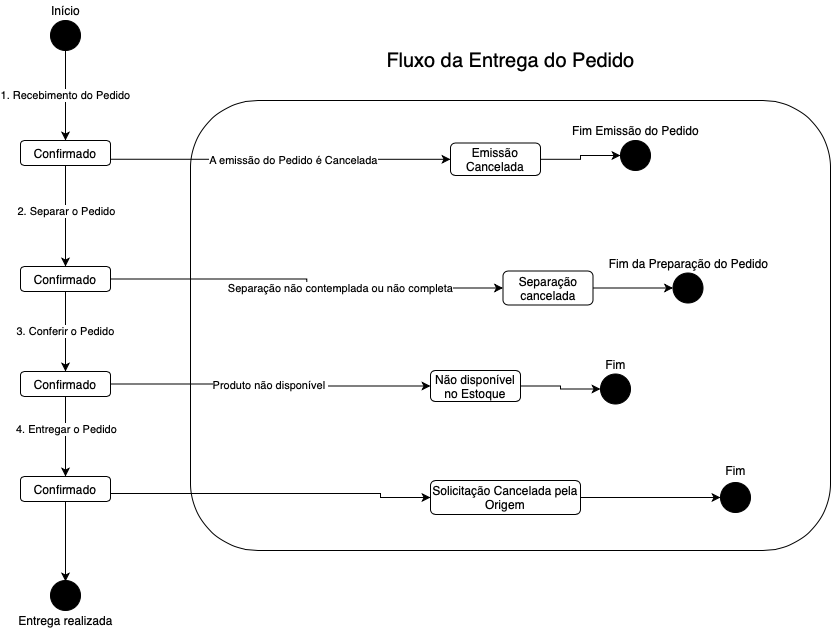

The diagram above was exported from draw.io. Its source (the exported page's mxGraphModel, read from the mxfile embedded in the PNG):
<mxGraphModel dx="1773" dy="595" grid="1" gridSize="10" guides="1" tooltips="1" connect="1" arrows="1" fold="1" page="1" pageScale="1" pageWidth="827" pageHeight="1169" math="0" shadow="0">
  <root>
    <mxCell id="7xWv3I3rvK1AVhARYR0G-0" />
    <mxCell id="7xWv3I3rvK1AVhARYR0G-1" parent="7xWv3I3rvK1AVhARYR0G-0" />
    <mxCell id="werJfHIVAWrHD2c4pzQH-0" value="" style="rounded=1;whiteSpace=wrap;html=1;fillColor=none;gradientColor=none;" parent="7xWv3I3rvK1AVhARYR0G-1" vertex="1">
      <mxGeometry x="160" y="140" width="640" height="450" as="geometry" />
    </mxCell>
    <mxCell id="werJfHIVAWrHD2c4pzQH-1" value="1. Recebimento do Pedido" style="edgeStyle=orthogonalEdgeStyle;rounded=0;orthogonalLoop=1;jettySize=auto;html=1;entryX=0.5;entryY=0;entryDx=0;entryDy=0;" parent="7xWv3I3rvK1AVhARYR0G-1" source="werJfHIVAWrHD2c4pzQH-2" target="werJfHIVAWrHD2c4pzQH-7" edge="1">
      <mxGeometry relative="1" as="geometry">
        <mxPoint x="190" y="35" as="targetPoint" />
      </mxGeometry>
    </mxCell>
    <mxCell id="werJfHIVAWrHD2c4pzQH-2" value="" style="ellipse;whiteSpace=wrap;html=1;aspect=fixed;gradientColor=none;fillColor=#000000;" parent="7xWv3I3rvK1AVhARYR0G-1" vertex="1">
      <mxGeometry x="20" y="60" width="30" height="30" as="geometry" />
    </mxCell>
    <mxCell id="werJfHIVAWrHD2c4pzQH-3" value="" style="edgeStyle=orthogonalEdgeStyle;rounded=0;orthogonalLoop=1;jettySize=auto;html=1;" parent="7xWv3I3rvK1AVhARYR0G-1" source="werJfHIVAWrHD2c4pzQH-7" target="werJfHIVAWrHD2c4pzQH-12" edge="1">
      <mxGeometry relative="1" as="geometry">
        <Array as="points">
          <mxPoint x="35" y="270" />
          <mxPoint x="35" y="270" />
        </Array>
      </mxGeometry>
    </mxCell>
    <mxCell id="werJfHIVAWrHD2c4pzQH-4" value="2. Separar o Pedido" style="edgeLabel;html=1;align=center;verticalAlign=middle;resizable=0;points=[];" parent="werJfHIVAWrHD2c4pzQH-3" vertex="1" connectable="0">
      <mxGeometry x="0.0833" y="-3" relative="1" as="geometry">
        <mxPoint x="3" y="-10" as="offset" />
      </mxGeometry>
    </mxCell>
    <mxCell id="werJfHIVAWrHD2c4pzQH-5" value="" style="edgeStyle=orthogonalEdgeStyle;rounded=0;orthogonalLoop=1;jettySize=auto;html=1;exitX=1;exitY=0.75;exitDx=0;exitDy=0;" parent="7xWv3I3rvK1AVhARYR0G-1" source="werJfHIVAWrHD2c4pzQH-7" target="werJfHIVAWrHD2c4pzQH-9" edge="1">
      <mxGeometry relative="1" as="geometry">
        <mxPoint x="140" y="197.5" as="sourcePoint" />
      </mxGeometry>
    </mxCell>
    <mxCell id="werJfHIVAWrHD2c4pzQH-6" value="A emissão do Pedido é Cancelada" style="edgeLabel;html=1;align=center;verticalAlign=middle;resizable=0;points=[];" parent="werJfHIVAWrHD2c4pzQH-5" vertex="1" connectable="0">
      <mxGeometry x="0.0769" relative="1" as="geometry">
        <mxPoint y="1" as="offset" />
      </mxGeometry>
    </mxCell>
    <mxCell id="werJfHIVAWrHD2c4pzQH-7" value="Confirmado" style="rounded=1;whiteSpace=wrap;html=1;" parent="7xWv3I3rvK1AVhARYR0G-1" vertex="1">
      <mxGeometry x="-10" y="180" width="90" height="25" as="geometry" />
    </mxCell>
    <mxCell id="werJfHIVAWrHD2c4pzQH-8" value="" style="edgeStyle=orthogonalEdgeStyle;rounded=0;orthogonalLoop=1;jettySize=auto;html=1;" parent="7xWv3I3rvK1AVhARYR0G-1" source="werJfHIVAWrHD2c4pzQH-9" edge="1">
      <mxGeometry relative="1" as="geometry">
        <mxPoint x="590" y="195" as="targetPoint" />
      </mxGeometry>
    </mxCell>
    <mxCell id="werJfHIVAWrHD2c4pzQH-9" value="Emissão Cancelada" style="rounded=1;whiteSpace=wrap;html=1;" parent="7xWv3I3rvK1AVhARYR0G-1" vertex="1">
      <mxGeometry x="420" y="182.5" width="90" height="32.5" as="geometry" />
    </mxCell>
    <mxCell id="werJfHIVAWrHD2c4pzQH-10" value="Separação não contemplada ou não completa" style="edgeStyle=orthogonalEdgeStyle;rounded=0;orthogonalLoop=1;jettySize=auto;html=1;" parent="7xWv3I3rvK1AVhARYR0G-1" source="werJfHIVAWrHD2c4pzQH-12" target="werJfHIVAWrHD2c4pzQH-28" edge="1">
      <mxGeometry x="0.1905" relative="1" as="geometry">
        <mxPoint x="152.5" y="324.25" as="sourcePoint" />
        <mxPoint as="offset" />
      </mxGeometry>
    </mxCell>
    <mxCell id="werJfHIVAWrHD2c4pzQH-11" value="3. Conferir o Pedido" style="edgeStyle=orthogonalEdgeStyle;rounded=0;orthogonalLoop=1;jettySize=auto;html=1;" parent="7xWv3I3rvK1AVhARYR0G-1" source="werJfHIVAWrHD2c4pzQH-12" target="werJfHIVAWrHD2c4pzQH-16" edge="1">
      <mxGeometry relative="1" as="geometry" />
    </mxCell>
    <mxCell id="werJfHIVAWrHD2c4pzQH-12" value="Confirmado" style="rounded=1;whiteSpace=wrap;html=1;" parent="7xWv3I3rvK1AVhARYR0G-1" vertex="1">
      <mxGeometry x="-10" y="306" width="90" height="25" as="geometry" />
    </mxCell>
    <mxCell id="werJfHIVAWrHD2c4pzQH-13" value="Produto não disponível&amp;nbsp;" style="edgeStyle=orthogonalEdgeStyle;rounded=0;orthogonalLoop=1;jettySize=auto;html=1;exitX=1;exitY=0.5;exitDx=0;exitDy=0;" parent="7xWv3I3rvK1AVhARYR0G-1" source="werJfHIVAWrHD2c4pzQH-16" target="werJfHIVAWrHD2c4pzQH-26" edge="1">
      <mxGeometry relative="1" as="geometry">
        <mxPoint x="140" y="428.5" as="sourcePoint" />
      </mxGeometry>
    </mxCell>
    <mxCell id="werJfHIVAWrHD2c4pzQH-14" value="" style="edgeStyle=orthogonalEdgeStyle;rounded=0;orthogonalLoop=1;jettySize=auto;html=1;" parent="7xWv3I3rvK1AVhARYR0G-1" source="werJfHIVAWrHD2c4pzQH-16" target="werJfHIVAWrHD2c4pzQH-20" edge="1">
      <mxGeometry relative="1" as="geometry" />
    </mxCell>
    <mxCell id="werJfHIVAWrHD2c4pzQH-15" value="4. Entregar o Pedido" style="edgeLabel;html=1;align=center;verticalAlign=middle;resizable=0;points=[];" parent="werJfHIVAWrHD2c4pzQH-14" vertex="1" connectable="0">
      <mxGeometry x="-0.425" y="2" relative="1" as="geometry">
        <mxPoint x="-2" y="9" as="offset" />
      </mxGeometry>
    </mxCell>
    <mxCell id="werJfHIVAWrHD2c4pzQH-16" value="Confirmado" style="rounded=1;whiteSpace=wrap;html=1;" parent="7xWv3I3rvK1AVhARYR0G-1" vertex="1">
      <mxGeometry x="-10" y="411" width="90" height="25" as="geometry" />
    </mxCell>
    <mxCell id="werJfHIVAWrHD2c4pzQH-17" value="" style="edgeStyle=orthogonalEdgeStyle;rounded=0;orthogonalLoop=1;jettySize=auto;html=1;entryX=0;entryY=0.5;entryDx=0;entryDy=0;exitX=1;exitY=0.75;exitDx=0;exitDy=0;" parent="7xWv3I3rvK1AVhARYR0G-1" source="werJfHIVAWrHD2c4pzQH-20" target="werJfHIVAWrHD2c4pzQH-24" edge="1">
      <mxGeometry relative="1" as="geometry">
        <mxPoint x="140" y="532.5" as="sourcePoint" />
        <mxPoint x="400" y="604" as="targetPoint" />
        <Array as="points">
          <mxPoint x="80" y="533" />
          <mxPoint x="350" y="533" />
          <mxPoint x="350" y="537" />
        </Array>
      </mxGeometry>
    </mxCell>
    <mxCell id="werJfHIVAWrHD2c4pzQH-42" value="" style="edgeStyle=orthogonalEdgeStyle;rounded=0;orthogonalLoop=1;jettySize=auto;html=1;" parent="7xWv3I3rvK1AVhARYR0G-1" source="werJfHIVAWrHD2c4pzQH-20" edge="1">
      <mxGeometry relative="1" as="geometry">
        <mxPoint x="35" y="621" as="targetPoint" />
      </mxGeometry>
    </mxCell>
    <mxCell id="werJfHIVAWrHD2c4pzQH-20" value="Confirmado" style="rounded=1;whiteSpace=wrap;html=1;" parent="7xWv3I3rvK1AVhARYR0G-1" vertex="1">
      <mxGeometry x="-10" y="516" width="90" height="25" as="geometry" />
    </mxCell>
    <mxCell id="werJfHIVAWrHD2c4pzQH-23" style="edgeStyle=orthogonalEdgeStyle;rounded=0;orthogonalLoop=1;jettySize=auto;html=1;" parent="7xWv3I3rvK1AVhARYR0G-1" source="werJfHIVAWrHD2c4pzQH-24" target="werJfHIVAWrHD2c4pzQH-37" edge="1">
      <mxGeometry relative="1" as="geometry" />
    </mxCell>
    <mxCell id="werJfHIVAWrHD2c4pzQH-24" value="Solicitação Cancelada pela Origem" style="rounded=1;whiteSpace=wrap;html=1;" parent="7xWv3I3rvK1AVhARYR0G-1" vertex="1">
      <mxGeometry x="400" y="520" width="150" height="34" as="geometry" />
    </mxCell>
    <mxCell id="werJfHIVAWrHD2c4pzQH-25" value="" style="edgeStyle=orthogonalEdgeStyle;rounded=0;orthogonalLoop=1;jettySize=auto;html=1;" parent="7xWv3I3rvK1AVhARYR0G-1" source="werJfHIVAWrHD2c4pzQH-26" edge="1">
      <mxGeometry relative="1" as="geometry">
        <mxPoint x="570" y="428.5" as="targetPoint" />
      </mxGeometry>
    </mxCell>
    <mxCell id="werJfHIVAWrHD2c4pzQH-26" value="Não disponível no Estoque" style="rounded=1;whiteSpace=wrap;html=1;" parent="7xWv3I3rvK1AVhARYR0G-1" vertex="1">
      <mxGeometry x="400" y="410" width="90" height="31" as="geometry" />
    </mxCell>
    <mxCell id="werJfHIVAWrHD2c4pzQH-27" value="" style="edgeStyle=orthogonalEdgeStyle;rounded=0;orthogonalLoop=1;jettySize=auto;html=1;entryX=0;entryY=0.5;entryDx=0;entryDy=0;" parent="7xWv3I3rvK1AVhARYR0G-1" source="werJfHIVAWrHD2c4pzQH-28" target="werJfHIVAWrHD2c4pzQH-32" edge="1">
      <mxGeometry relative="1" as="geometry">
        <mxPoint x="570" y="328" as="targetPoint" />
      </mxGeometry>
    </mxCell>
    <mxCell id="werJfHIVAWrHD2c4pzQH-28" value="Separação cancelada" style="rounded=1;whiteSpace=wrap;html=1;" parent="7xWv3I3rvK1AVhARYR0G-1" vertex="1">
      <mxGeometry x="472.5" y="310.5" width="90" height="34" as="geometry" />
    </mxCell>
    <mxCell id="werJfHIVAWrHD2c4pzQH-29" value="" style="ellipse;whiteSpace=wrap;html=1;aspect=fixed;gradientColor=none;fillColor=#000000;" parent="7xWv3I3rvK1AVhARYR0G-1" vertex="1">
      <mxGeometry x="590" y="180" width="30" height="30" as="geometry" />
    </mxCell>
    <mxCell id="werJfHIVAWrHD2c4pzQH-30" value="Início" style="text;html=1;align=center;verticalAlign=middle;resizable=0;points=[];autosize=1;" parent="7xWv3I3rvK1AVhARYR0G-1" vertex="1">
      <mxGeometry x="15" y="40" width="40" height="20" as="geometry" />
    </mxCell>
    <mxCell id="werJfHIVAWrHD2c4pzQH-31" value="Fim Emissão do Pedido" style="text;html=1;align=center;verticalAlign=middle;resizable=0;points=[];autosize=1;" parent="7xWv3I3rvK1AVhARYR0G-1" vertex="1">
      <mxGeometry x="535" y="160" width="140" height="20" as="geometry" />
    </mxCell>
    <mxCell id="werJfHIVAWrHD2c4pzQH-32" value="" style="ellipse;whiteSpace=wrap;html=1;aspect=fixed;gradientColor=none;fillColor=#000000;" parent="7xWv3I3rvK1AVhARYR0G-1" vertex="1">
      <mxGeometry x="642.5" y="312.5" width="30" height="30" as="geometry" />
    </mxCell>
    <mxCell id="werJfHIVAWrHD2c4pzQH-33" value="Fim da Preparação do Pedido" style="text;html=1;align=center;verticalAlign=middle;resizable=0;points=[];autosize=1;" parent="7xWv3I3rvK1AVhARYR0G-1" vertex="1">
      <mxGeometry x="572.5" y="292.5" width="170" height="20" as="geometry" />
    </mxCell>
    <mxCell id="werJfHIVAWrHD2c4pzQH-34" value="" style="ellipse;whiteSpace=wrap;html=1;aspect=fixed;gradientColor=none;fillColor=#000000;" parent="7xWv3I3rvK1AVhARYR0G-1" vertex="1">
      <mxGeometry x="570" y="413.5" width="30" height="30" as="geometry" />
    </mxCell>
    <mxCell id="werJfHIVAWrHD2c4pzQH-35" value="Fim" style="text;html=1;align=center;verticalAlign=middle;resizable=0;points=[];autosize=1;" parent="7xWv3I3rvK1AVhARYR0G-1" vertex="1">
      <mxGeometry x="565" y="393.5" width="40" height="20" as="geometry" />
    </mxCell>
    <mxCell id="werJfHIVAWrHD2c4pzQH-37" value="" style="ellipse;whiteSpace=wrap;html=1;aspect=fixed;gradientColor=none;fillColor=#000000;" parent="7xWv3I3rvK1AVhARYR0G-1" vertex="1">
      <mxGeometry x="690" y="522" width="30" height="30" as="geometry" />
    </mxCell>
    <mxCell id="werJfHIVAWrHD2c4pzQH-39" value="Fim" style="text;html=1;align=center;verticalAlign=middle;resizable=0;points=[];autosize=1;" parent="7xWv3I3rvK1AVhARYR0G-1" vertex="1">
      <mxGeometry x="685" y="500" width="40" height="20" as="geometry" />
    </mxCell>
    <mxCell id="werJfHIVAWrHD2c4pzQH-40" value="&lt;font style=&quot;font-size: 20px&quot;&gt;Fluxo da Entrega do Pedido&lt;/font&gt;" style="text;html=1;align=center;verticalAlign=middle;resizable=0;points=[];autosize=1;" parent="7xWv3I3rvK1AVhARYR0G-1" vertex="1">
      <mxGeometry x="350" y="90" width="260" height="20" as="geometry" />
    </mxCell>
    <mxCell id="werJfHIVAWrHD2c4pzQH-43" value="" style="ellipse;whiteSpace=wrap;html=1;aspect=fixed;gradientColor=none;fillColor=#000000;" parent="7xWv3I3rvK1AVhARYR0G-1" vertex="1">
      <mxGeometry x="20" y="620" width="30" height="30" as="geometry" />
    </mxCell>
    <mxCell id="werJfHIVAWrHD2c4pzQH-44" value="Entrega realizada" style="text;html=1;align=center;verticalAlign=middle;resizable=0;points=[];autosize=1;" parent="7xWv3I3rvK1AVhARYR0G-1" vertex="1">
      <mxGeometry x="-20" y="650" width="110" height="20" as="geometry" />
    </mxCell>
  </root>
</mxGraphModel>